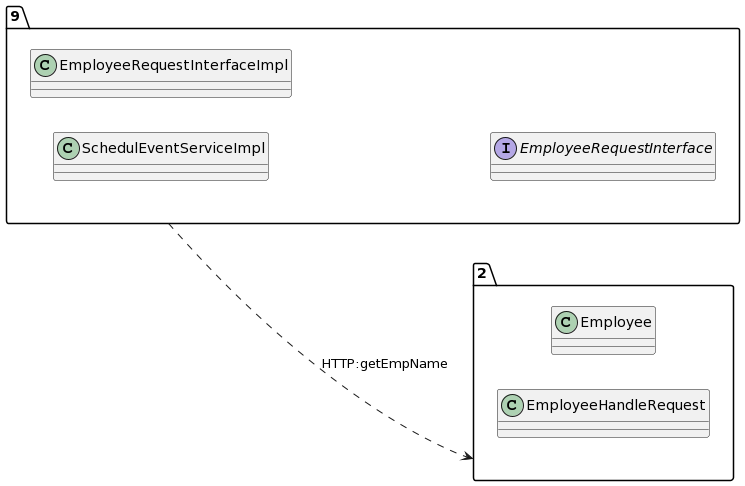

The diagram above was rendered by PlantUML. Its source (embedded in the PNG):
@startuml
allow_mixing
left to right direction
package "9"{
class SchedulEventServiceImpl
class EmployeeRequestInterfaceImpl
interface EmployeeRequestInterface

}
package "2"{
class Employee
class EmployeeHandleRequest

}
"9" ..> "2":HTTP:getEmpName
@enduml